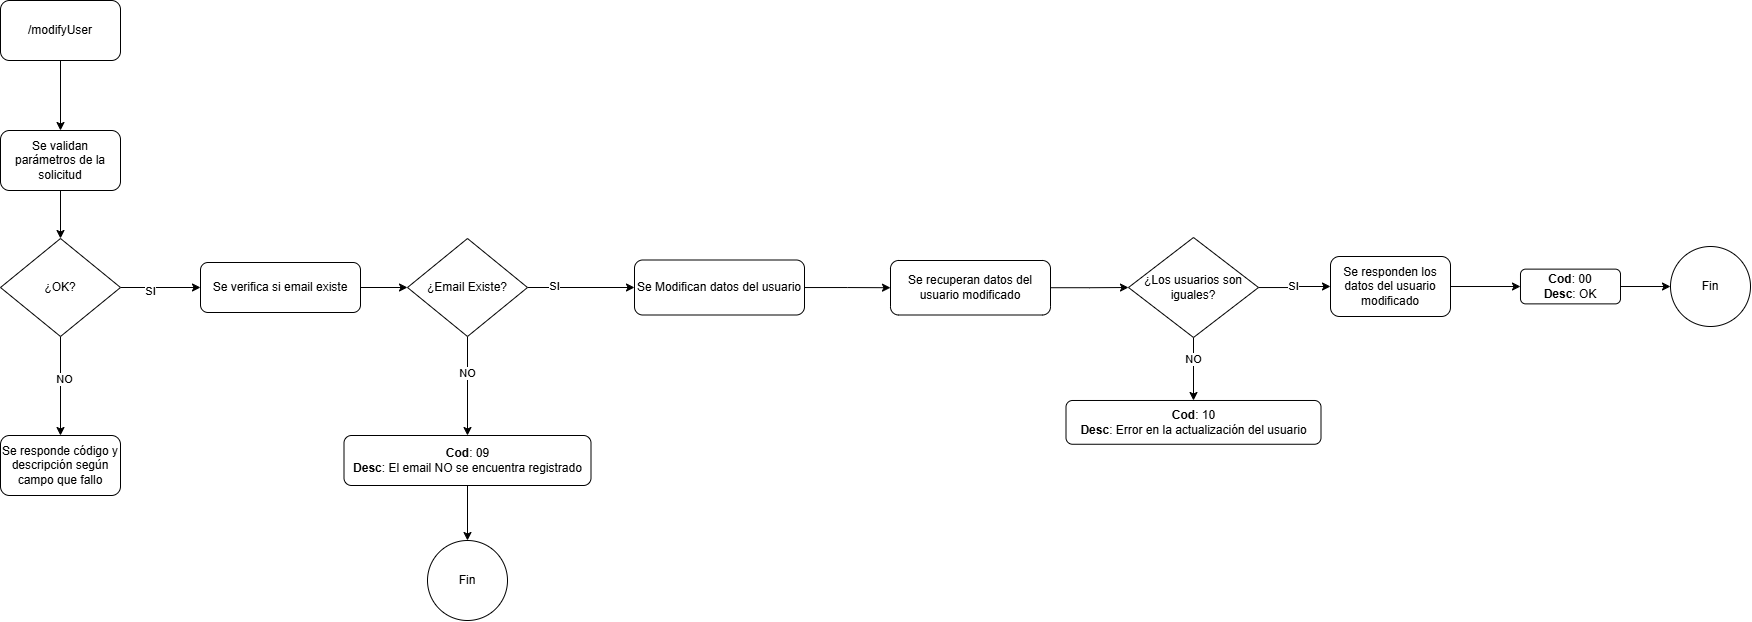

The diagram above was exported from draw.io. Its source (the exported page's mxGraphModel, read from the mxfile embedded in the PNG):
<mxGraphModel dx="1063" dy="1670" grid="1" gridSize="10" guides="1" tooltips="1" connect="1" arrows="1" fold="1" page="1" pageScale="1" pageWidth="827" pageHeight="1169" math="0" shadow="0">
  <root>
    <mxCell id="0" />
    <mxCell id="1" parent="0" />
    <mxCell id="g4yqEMwqTpDv4uGZ42SM-3" style="edgeStyle=orthogonalEdgeStyle;rounded=0;orthogonalLoop=1;jettySize=auto;html=1;entryX=0;entryY=0.5;entryDx=0;entryDy=0;" parent="1" source="g4yqEMwqTpDv4uGZ42SM-1" target="g4yqEMwqTpDv4uGZ42SM-2" edge="1">
      <mxGeometry relative="1" as="geometry" />
    </mxCell>
    <mxCell id="g4yqEMwqTpDv4uGZ42SM-1" value="Se verifica si email existe" style="rounded=1;whiteSpace=wrap;html=1;" parent="1" vertex="1">
      <mxGeometry x="310" y="72" width="160" height="50" as="geometry" />
    </mxCell>
    <mxCell id="g4yqEMwqTpDv4uGZ42SM-4" style="edgeStyle=orthogonalEdgeStyle;rounded=0;orthogonalLoop=1;jettySize=auto;html=1;entryX=0.5;entryY=0;entryDx=0;entryDy=0;" parent="1" source="g4yqEMwqTpDv4uGZ42SM-2" target="g4yqEMwqTpDv4uGZ42SM-5" edge="1">
      <mxGeometry relative="1" as="geometry">
        <mxPoint x="453" y="320" as="targetPoint" />
      </mxGeometry>
    </mxCell>
    <mxCell id="g4yqEMwqTpDv4uGZ42SM-19" value="NO" style="edgeLabel;html=1;align=center;verticalAlign=middle;resizable=0;points=[];" parent="g4yqEMwqTpDv4uGZ42SM-4" connectable="0" vertex="1">
      <mxGeometry x="-0.2657" relative="1" as="geometry">
        <mxPoint as="offset" />
      </mxGeometry>
    </mxCell>
    <mxCell id="g4yqEMwqTpDv4uGZ42SM-10" style="edgeStyle=orthogonalEdgeStyle;rounded=0;orthogonalLoop=1;jettySize=auto;html=1;entryX=0;entryY=0.5;entryDx=0;entryDy=0;" parent="1" source="g4yqEMwqTpDv4uGZ42SM-2" target="g4yqEMwqTpDv4uGZ42SM-11" edge="1">
      <mxGeometry relative="1" as="geometry">
        <mxPoint x="500" y="195" as="targetPoint" />
      </mxGeometry>
    </mxCell>
    <mxCell id="g4yqEMwqTpDv4uGZ42SM-20" value="SI" style="edgeLabel;html=1;align=center;verticalAlign=middle;resizable=0;points=[];" parent="g4yqEMwqTpDv4uGZ42SM-10" connectable="0" vertex="1">
      <mxGeometry x="-0.5205" y="1" relative="1" as="geometry">
        <mxPoint as="offset" />
      </mxGeometry>
    </mxCell>
    <mxCell id="g4yqEMwqTpDv4uGZ42SM-2" value="¿Email Existe?" style="rhombus;whiteSpace=wrap;html=1;" parent="1" vertex="1">
      <mxGeometry x="517" y="48" width="120" height="98" as="geometry" />
    </mxCell>
    <mxCell id="g4yqEMwqTpDv4uGZ42SM-7" style="edgeStyle=orthogonalEdgeStyle;rounded=0;orthogonalLoop=1;jettySize=auto;html=1;entryX=0.5;entryY=0;entryDx=0;entryDy=0;" parent="1" source="g4yqEMwqTpDv4uGZ42SM-5" target="g4yqEMwqTpDv4uGZ42SM-6" edge="1">
      <mxGeometry relative="1" as="geometry" />
    </mxCell>
    <mxCell id="g4yqEMwqTpDv4uGZ42SM-5" value="&lt;b&gt;Cod&lt;/b&gt;: 09&lt;div&gt;&lt;b&gt;Desc&lt;/b&gt;: El email NO se encuentra registrado&lt;/div&gt;" style="rounded=1;whiteSpace=wrap;html=1;align=center;" parent="1" vertex="1">
      <mxGeometry x="453.5" y="245" width="247" height="50" as="geometry" />
    </mxCell>
    <mxCell id="g4yqEMwqTpDv4uGZ42SM-6" value="Fin" style="ellipse;whiteSpace=wrap;html=1;aspect=fixed;" parent="1" vertex="1">
      <mxGeometry x="537" y="350" width="80" height="80" as="geometry" />
    </mxCell>
    <mxCell id="GfCbWgRjvx3Y9Pm65cMZ-2" style="edgeStyle=orthogonalEdgeStyle;rounded=0;orthogonalLoop=1;jettySize=auto;html=1;entryX=0.5;entryY=0;entryDx=0;entryDy=0;" edge="1" parent="1" source="g4yqEMwqTpDv4uGZ42SM-8" target="GfCbWgRjvx3Y9Pm65cMZ-1">
      <mxGeometry relative="1" as="geometry" />
    </mxCell>
    <mxCell id="g4yqEMwqTpDv4uGZ42SM-8" value="/modifyUser" style="rounded=1;whiteSpace=wrap;html=1;" parent="1" vertex="1">
      <mxGeometry x="110" y="-190" width="120" height="60" as="geometry" />
    </mxCell>
    <mxCell id="g4yqEMwqTpDv4uGZ42SM-15" value="" style="edgeStyle=orthogonalEdgeStyle;rounded=0;orthogonalLoop=1;jettySize=auto;html=1;" parent="1" source="g4yqEMwqTpDv4uGZ42SM-11" target="g4yqEMwqTpDv4uGZ42SM-14" edge="1">
      <mxGeometry relative="1" as="geometry" />
    </mxCell>
    <mxCell id="g4yqEMwqTpDv4uGZ42SM-11" value="Se Modifican datos del usuario" style="rounded=1;whiteSpace=wrap;html=1;" parent="1" vertex="1">
      <mxGeometry x="744" y="69.5" width="170" height="55" as="geometry" />
    </mxCell>
    <mxCell id="g4yqEMwqTpDv4uGZ42SM-18" value="" style="edgeStyle=orthogonalEdgeStyle;rounded=0;orthogonalLoop=1;jettySize=auto;html=1;" parent="1" source="g4yqEMwqTpDv4uGZ42SM-13" target="g4yqEMwqTpDv4uGZ42SM-17" edge="1">
      <mxGeometry relative="1" as="geometry" />
    </mxCell>
    <mxCell id="g4yqEMwqTpDv4uGZ42SM-21" value="NO" style="edgeLabel;html=1;align=center;verticalAlign=middle;resizable=0;points=[];" parent="g4yqEMwqTpDv4uGZ42SM-18" connectable="0" vertex="1">
      <mxGeometry x="-0.3028" relative="1" as="geometry">
        <mxPoint as="offset" />
      </mxGeometry>
    </mxCell>
    <mxCell id="g4yqEMwqTpDv4uGZ42SM-23" value="" style="edgeStyle=orthogonalEdgeStyle;rounded=0;orthogonalLoop=1;jettySize=auto;html=1;" parent="1" source="g4yqEMwqTpDv4uGZ42SM-13" target="g4yqEMwqTpDv4uGZ42SM-22" edge="1">
      <mxGeometry relative="1" as="geometry" />
    </mxCell>
    <mxCell id="g4yqEMwqTpDv4uGZ42SM-24" value="SI" style="edgeLabel;html=1;align=center;verticalAlign=middle;resizable=0;points=[];" parent="g4yqEMwqTpDv4uGZ42SM-23" connectable="0" vertex="1">
      <mxGeometry x="-0.0481" y="1" relative="1" as="geometry">
        <mxPoint as="offset" />
      </mxGeometry>
    </mxCell>
    <mxCell id="g4yqEMwqTpDv4uGZ42SM-13" value="¿Los usuarios son iguales?" style="rhombus;whiteSpace=wrap;html=1;" parent="1" vertex="1">
      <mxGeometry x="1238" y="47" width="130" height="100" as="geometry" />
    </mxCell>
    <mxCell id="g4yqEMwqTpDv4uGZ42SM-16" style="edgeStyle=orthogonalEdgeStyle;rounded=0;orthogonalLoop=1;jettySize=auto;html=1;entryX=0;entryY=0.5;entryDx=0;entryDy=0;" parent="1" source="g4yqEMwqTpDv4uGZ42SM-14" target="g4yqEMwqTpDv4uGZ42SM-13" edge="1">
      <mxGeometry relative="1" as="geometry" />
    </mxCell>
    <mxCell id="g4yqEMwqTpDv4uGZ42SM-14" value="Se recuperan datos del usuario modificado" style="whiteSpace=wrap;html=1;rounded=1;" parent="1" vertex="1">
      <mxGeometry x="1000" y="70" width="160" height="54.5" as="geometry" />
    </mxCell>
    <mxCell id="g4yqEMwqTpDv4uGZ42SM-17" value="&lt;b&gt;Cod&lt;/b&gt;: 10&lt;div&gt;&lt;b&gt;Desc&lt;/b&gt;: Error en la actualización del usuario&lt;/div&gt;" style="rounded=1;whiteSpace=wrap;html=1;" parent="1" vertex="1">
      <mxGeometry x="1175.5" y="210" width="255" height="43.75" as="geometry" />
    </mxCell>
    <mxCell id="g4yqEMwqTpDv4uGZ42SM-26" style="edgeStyle=orthogonalEdgeStyle;rounded=0;orthogonalLoop=1;jettySize=auto;html=1;entryX=0;entryY=0.5;entryDx=0;entryDy=0;" parent="1" source="g4yqEMwqTpDv4uGZ42SM-22" target="g4yqEMwqTpDv4uGZ42SM-25" edge="1">
      <mxGeometry relative="1" as="geometry" />
    </mxCell>
    <mxCell id="g4yqEMwqTpDv4uGZ42SM-22" value="Se responden los datos del usuario modificado" style="rounded=1;whiteSpace=wrap;html=1;" parent="1" vertex="1">
      <mxGeometry x="1440" y="66" width="120" height="60" as="geometry" />
    </mxCell>
    <mxCell id="g4yqEMwqTpDv4uGZ42SM-28" value="" style="edgeStyle=orthogonalEdgeStyle;rounded=0;orthogonalLoop=1;jettySize=auto;html=1;" parent="1" source="g4yqEMwqTpDv4uGZ42SM-25" target="g4yqEMwqTpDv4uGZ42SM-27" edge="1">
      <mxGeometry relative="1" as="geometry" />
    </mxCell>
    <mxCell id="g4yqEMwqTpDv4uGZ42SM-25" value="&lt;b&gt;Cod&lt;/b&gt;: 00&lt;div&gt;&lt;b&gt;Desc&lt;/b&gt;: OK&lt;/div&gt;" style="rounded=1;whiteSpace=wrap;html=1;" parent="1" vertex="1">
      <mxGeometry x="1630" y="78.63000000000001" width="100" height="34.75" as="geometry" />
    </mxCell>
    <mxCell id="g4yqEMwqTpDv4uGZ42SM-27" value="Fin" style="ellipse;whiteSpace=wrap;html=1;rounded=1;" parent="1" vertex="1">
      <mxGeometry x="1780" y="56.00499999999999" width="80" height="80" as="geometry" />
    </mxCell>
    <mxCell id="GfCbWgRjvx3Y9Pm65cMZ-5" style="edgeStyle=orthogonalEdgeStyle;rounded=0;orthogonalLoop=1;jettySize=auto;html=1;entryX=0.5;entryY=0;entryDx=0;entryDy=0;" edge="1" parent="1" source="GfCbWgRjvx3Y9Pm65cMZ-1" target="GfCbWgRjvx3Y9Pm65cMZ-3">
      <mxGeometry relative="1" as="geometry" />
    </mxCell>
    <mxCell id="GfCbWgRjvx3Y9Pm65cMZ-1" value="Se validan parámetros de la solicitud" style="rounded=1;whiteSpace=wrap;html=1;" vertex="1" parent="1">
      <mxGeometry x="110" y="-60" width="120" height="60" as="geometry" />
    </mxCell>
    <mxCell id="GfCbWgRjvx3Y9Pm65cMZ-9" value="" style="edgeStyle=orthogonalEdgeStyle;rounded=0;orthogonalLoop=1;jettySize=auto;html=1;" edge="1" parent="1" source="GfCbWgRjvx3Y9Pm65cMZ-3" target="GfCbWgRjvx3Y9Pm65cMZ-8">
      <mxGeometry relative="1" as="geometry" />
    </mxCell>
    <mxCell id="GfCbWgRjvx3Y9Pm65cMZ-10" value="NO" style="edgeLabel;html=1;align=center;verticalAlign=middle;resizable=0;points=[];" vertex="1" connectable="0" parent="GfCbWgRjvx3Y9Pm65cMZ-9">
      <mxGeometry x="-0.1373" y="4" relative="1" as="geometry">
        <mxPoint as="offset" />
      </mxGeometry>
    </mxCell>
    <mxCell id="GfCbWgRjvx3Y9Pm65cMZ-11" value="" style="edgeStyle=orthogonalEdgeStyle;rounded=0;orthogonalLoop=1;jettySize=auto;html=1;" edge="1" parent="1" source="GfCbWgRjvx3Y9Pm65cMZ-3" target="g4yqEMwqTpDv4uGZ42SM-1">
      <mxGeometry relative="1" as="geometry" />
    </mxCell>
    <mxCell id="GfCbWgRjvx3Y9Pm65cMZ-12" value="SI" style="edgeLabel;html=1;align=center;verticalAlign=middle;resizable=0;points=[];" vertex="1" connectable="0" parent="GfCbWgRjvx3Y9Pm65cMZ-11">
      <mxGeometry x="-0.2656" y="-4" relative="1" as="geometry">
        <mxPoint as="offset" />
      </mxGeometry>
    </mxCell>
    <mxCell id="GfCbWgRjvx3Y9Pm65cMZ-3" value="¿OK?" style="rhombus;whiteSpace=wrap;html=1;" vertex="1" parent="1">
      <mxGeometry x="110" y="48" width="120" height="98" as="geometry" />
    </mxCell>
    <mxCell id="GfCbWgRjvx3Y9Pm65cMZ-8" value="Se responde código y descripción según campo que fallo" style="rounded=1;whiteSpace=wrap;html=1;" vertex="1" parent="1">
      <mxGeometry x="110" y="245" width="120" height="60" as="geometry" />
    </mxCell>
  </root>
</mxGraphModel>